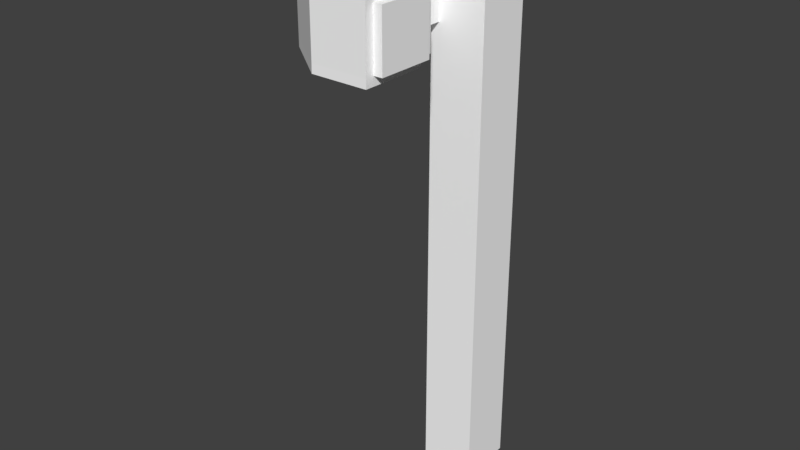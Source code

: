 # Source: ElevatorBuilding.blend  (saved by Blender 2.79.0; exported with 4.5.12 LTS)
import bpy
from mathutils import Matrix  # noqa: F401  (used for matrix-valued properties, if any)

bpy.ops.wm.read_factory_settings(use_empty=True)
scene = bpy.context.scene
scene.name = 'Scene'

# ---- collections
col_collection_1 = bpy.data.collections.new('Collection 1'); scene.collection.children.link(col_collection_1)

# ---- materials (node trees are filled in below, after node groups)
mat_default_prototype = bpy.data.materials.new('Default_Prototype')
mat_default_prototype.alpha_threshold = 0.0
mat_default_prototype.use_transparent_shadow = False
mat_default_prototype.diffuse_color = (1.0, 1.0, 1.0, 1.0)
mat_default_prototype.roughness = 0.5

# ---- material node trees

# ---- world
world_world = bpy.data.worlds.new('World'); scene.world = world_world
world_world.color = (0.05088, 0.05088, 0.05088)
world_world.use_sun_shadow = False
world_world.sun_shadow_jitter_overblur = 0.0
world_world.cycles.sampling_method = 'MANUAL'

# ---- meshes
me_pb_mergedobject_43092 = bpy.data.meshes.new('pb-MergedObject-43092')
me_pb_mergedobject_43092.from_pydata([(31.52, 39.93, -15.0), (11.14, 40.02, -14.82), (11.52, -164.0, -15.0), (31.52, -164.0, -15.0), (11.52, 39.93, -35.0), (11.52, -164.0, -35.0), (31.52, 39.93, -35.0), (31.52, -164.0, -35.0), (11.52, 23.04, 35.0), (-4.982, 23.04, 23.0), (-4.982, 3.042, 23.0), (11.52, 3.042, 35.0), (-8.482, 23.04, -35.0), (-8.482, 3.042, -35.0), (11.52, 23.04, -35.0), (11.52, 3.042, -35.0), (11.52, 23.04, -32.62), (-8.018, 3.042, 23.18), (-11.52, 3.042, -34.82), (31.52, 23.04, 35.0), (31.52, 3.042, 35.0), (31.52, 23.04, 15.0), (31.52, 3.042, 15.0), (13.88, -161.6, -17.36), (29.16, -161.6, -17.36), (29.16, 37.57, -32.64), (29.16, -161.6, -32.64), (13.88, 37.57, -17.36), (29.16, 37.57, -17.36), (13.88, 37.57, -32.64), (13.88, -161.6, -32.64), (29.16, 23.04, -32.64), (13.88, 23.04, -17.36), (29.16, 23.04, -17.36), (13.88, 23.04, -32.64), (31.52, 23.04, -35.0), (31.52, 23.04, -15.0), (11.52, 23.04, -17.4), (11.52, 23.04, -15.0), (11.52, 23.04, 15.0), (-8.018, 23.04, 23.18), (-8.018, 3.042, 23.18), (11.52, 26.08, 35.0), (31.52, 26.08, 35.0), (-4.982, 25.66, 23.0), (11.52, 23.04, 38.04), (11.52, 3.042, 38.11), (11.52, -1.907e-06, -35.0), (-8.482, 23.04, -38.04), (11.52, 23.04, -38.04), (34.56, 3.042, 35.0), (34.56, 3.042, 15.0), (-8.482, 25.66, -35.0), (34.56, 23.04, 35.0), (31.52, 23.04, 38.02), (11.52, 3.042, -38.04), (-8.482, 3.042, -38.04), (31.52, 26.08, 15.0), (11.52, 25.66, 15.0), (-8.018, -1.907e-06, 23.18), (31.52, 3.042, 38.11), (11.52, -1.907e-06, 15.0), (31.52, -1.907e-06, 15.0), (-11.52, 23.04, -34.82), (34.56, 23.04, 15.0), (-11.52, -1.907e-06, -34.82), (31.52, -1.907e-06, 35.0), (11.52, 0.0, 35.0), (11.52, 25.66, -35.0), (11.39, 26.08, -14.94), (-7.986, 3.042, -25.9), (-7.483, 3.042, -18.06), (-7.968, 12.55, -25.9), (-7.487, 12.55, -18.06), (-10.97, 3.042, -25.71), (-10.48, 3.042, -17.85), (-10.96, 12.55, -25.71), (-10.44, 12.55, -17.85), (-10.5, -2.861e-06, -17.95), (-10.97, -1.907e-06, -25.66), (14.57, 23.04, 15.0), (14.57, 3.042, 15.0), (14.57, 3.042, -15.0), (14.57, 23.04, -15.0), (14.66, -2.861e-06, 14.85), (31.52, 3.042, 10.67), (14.57, 3.042, 10.67), (31.52, 23.04, 10.67), (14.57, 23.04, 10.67), (11.52, 3.042, 14.99), (11.52, 3.042, -15.0), (11.52, 3.042, -17.4), (11.52, 3.042, -32.62), (13.88, 3.042, -17.36), (13.88, 3.042, -32.64), (31.52, 3.042, -15.0), (11.52, 3.815e-06, -15.0), (11.52, -161.6, -15.0), (11.52, -161.6, -35.0), (11.52, -161.6, -17.36), (11.52, -161.6, -32.64), (11.52, 0.0, -32.64), (11.52, 2.861e-06, -17.36), (13.88, -3.815e-06, -32.64), (13.88, 3.815e-06, -17.36), (13.88, -147.7, -32.64), (31.52, -161.6, -35.0), (29.16, -147.7, -32.64), (29.16, -161.6, -35.0), (13.88, -161.6, -35.0), (29.16, -3.815e-06, -32.64), (11.52, -147.7, -35.0), (31.52, -147.7, -35.0), (29.16, -147.7, -35.0), (13.88, -147.7, -35.0), (31.52, 1.007e-05, 38.18), (11.52, 1.198e-05, 38.18), (11.52, 23.04, 35.0), (11.52, 3.042, 35.0), (31.52, 23.04, 35.0), (31.52, 3.042, 35.0), (11.52, 26.08, 38.0), (31.52, 26.08, 38.0)], [(16, 37), (89, 15)], [(35, 36, 95, 3, 7, 106, 112), (6, 4, 1, 0), (3, 2, 5, 7), (8, 11, 10, 9), (12, 13, 15, 14), (57, 21, 39, 58), (33, 24, 23, 104, 93, 32), (31, 110, 107, 26, 24, 33), (25, 29, 27, 28), (24, 26, 30, 23), (25, 28, 33, 31), (29, 25, 31, 34), (27, 29, 34, 32), (28, 27, 32, 33), (6, 0, 36, 35), (4, 6, 35, 14, 68), (31, 33, 32, 34), (36, 33, 31, 35), (45, 40, 41, 46), (79, 74, 76, 63, 18, 65), (48, 49, 55, 56), (61, 67, 59), (54, 45, 46, 60), (64, 51, 50, 53), (66, 67, 61, 84, 62), (19, 53, 50, 20), (19, 43, 57, 21), (76, 77, 73, 72), (19, 8, 45, 54), (9, 10, 41, 40), (15, 13, 56, 55), (12, 13, 18, 63), (21, 19, 53, 64), (22, 21, 64, 51), (22, 62, 66, 20), (8, 45, 121, 42), (10, 11, 46, 41), (9, 12, 63, 40), (8, 42, 44, 9), (96, 61, 89, 90), (20, 60, 54, 19), (11, 8, 45, 46), (10, 17, 40, 9), (8, 9, 40, 45), (39, 58, 69, 38), (14, 15, 55, 49), (12, 14, 49, 48), (90, 10, 11), (11, 20, 60, 46), (41, 59, 116, 46), (22, 81, 84, 62), (12, 9, 44, 52), (13, 12, 48, 56), (81, 89, 61, 84), (59, 17, 40, 77, 75, 78), (74, 76, 72, 70), (77, 73, 71, 75), (10, 9, 73, 71), (13, 10, 71, 70), (40, 63, 76, 77), (78, 75, 74, 79), (9, 12, 72, 73), (12, 13, 70, 72), (88, 83, 82, 86), (39, 80, 83, 38), (22, 21, 87, 85), (80, 21, 87, 88), (22, 81, 86, 85), (71, 70, 74, 75), (82, 90, 89, 81, 86), (82, 90, 38, 83), (65, 18, 13, 15, 47), (22, 20, 11, 89, 81), (20, 50, 51, 22), (59, 67, 11, 10), (10, 41, 59), (93, 94, 92, 91), (91, 90, 38, 37), (32, 93, 91, 37), (92, 16, 14, 15), (16, 34, 94, 92), (3, 95, 90, 96, 97, 2), (83, 36, 95, 82), (104, 23, 99, 102), (12, 52, 68, 14), (4, 68, 69, 1), (1, 38, 36, 0), (96, 61, 59), (79, 96, 78), (59, 78, 96), (65, 47, 79), (79, 47, 101, 102, 96), (5, 2, 97, 99, 100, 98), (87, 85, 86, 88), (44, 58, 69, 68, 52), (96, 102, 99, 97), (98, 100, 101, 47, 111), (23, 30, 100, 99), (103, 104, 102, 101), (30, 100, 101, 103, 105), (10, 90, 13), (15, 13, 90), (9, 12, 14, 39), (106, 7, 5, 98, 109, 108), (30, 26, 108, 109), (103, 110, 107, 105), (26, 107, 113, 108), (30, 105, 114, 109), (106, 108, 113, 112), (109, 98, 111, 114), (14, 35, 112, 113, 114, 111, 47, 15), (107, 113, 114, 105), (23, 104, 103, 30), (102, 101, 100, 99), (42, 58, 44), (43, 57, 58, 42), (60, 46, 116, 115), (20, 66, 115, 60), (67, 11, 46, 116), (66, 67, 116, 115), (116, 67, 59), (11, 20, 120, 118), (119, 120, 118, 117), (19, 8, 117, 119), (8, 11, 118, 117), (20, 19, 119, 120), (45, 54, 122, 121), (42, 43, 119, 117), (42, 121, 122, 43), (43, 19, 54, 122)])
_k = set([(0, 1), (0, 6), (0, 36), (1, 4), (1, 69), (2, 3), (2, 5), (2, 97), (3, 7), (3, 95), (4, 6), (4, 68), (5, 7), (5, 98), (6, 35), (7, 106), (8, 9), (8, 11), (8, 19), (8, 42), (9, 10), (9, 12), (9, 39), (9, 40), (9, 44), (9, 73), (10, 11), (10, 13), (10, 17), (10, 41), (10, 59), (10, 71), (10, 90), (11, 20), (11, 67), (11, 89), (11, 90), (12, 13), (12, 14), (12, 48), (12, 52), (12, 63), (12, 72), (13, 15), (13, 18), (13, 56), (13, 70), (13, 90), (14, 15), (14, 16), (14, 35), (14, 39), (14, 49), (14, 68), (15, 47), (15, 55), (15, 89), (15, 90), (15, 92), (16, 34), (16, 37), (16, 92), (17, 40), (17, 59), (18, 63), (18, 65), (19, 20), (19, 21), (19, 43), (19, 53), (20, 22), (20, 50), (20, 66), (21, 22), (21, 57), (21, 64), (21, 80), (21, 87), (22, 51), (22, 62), (22, 81), (22, 85), (23, 24), (23, 30), (23, 99), (23, 104), (24, 26), (24, 33), (25, 28), (25, 29), (25, 31), (26, 30), (26, 107), (26, 108), (27, 28), (27, 29), (27, 32), (28, 33), (29, 34), (30, 100), (30, 105), (30, 109), (31, 33), (31, 34), (31, 35), (31, 110), (32, 33), (32, 34), (32, 37), (32, 93), (33, 36), (34, 94), (35, 36), (35, 112), (36, 38), (36, 83), (36, 95), (37, 38), (37, 91), (38, 39), (38, 69), (38, 83), (38, 90), (39, 58), (39, 80), (40, 41), (40, 45), (40, 63), (40, 77), (41, 46), (42, 43), (43, 57), (44, 52), (44, 58), (45, 46), (45, 54), (45, 121), (46, 60), (46, 116), (47, 65), (47, 79), (47, 101), (47, 111), (48, 49), (48, 56), (49, 55), (50, 51), (50, 53), (51, 64), (52, 68), (53, 64), (54, 60), (54, 122), (55, 56), (58, 69), (59, 61), (59, 67), (59, 78), (59, 96), (60, 115), (61, 67), (61, 84), (61, 89), (61, 96), (62, 66), (62, 84), (63, 76), (65, 79), (66, 67), (68, 69), (70, 71), (70, 72), (70, 74), (71, 73), (71, 75), (72, 73), (72, 76), (73, 77), (74, 75), (74, 76), (74, 79), (75, 77), (75, 78), (76, 77), (78, 79), (78, 96), (79, 96), (80, 83), (80, 88), (81, 84), (81, 86), (81, 89), (82, 83), (82, 86), (82, 90), (82, 95), (83, 88), (85, 86), (85, 87), (86, 88), (87, 88), (89, 90), (90, 91), (90, 95), (90, 96), (91, 92), (91, 93), (92, 94), (93, 94), (93, 104), (96, 97), (96, 102), (97, 99), (98, 100), (98, 109), (98, 111), (99, 100), (99, 102), (100, 101), (101, 102), (101, 103), (102, 104), (103, 104), (103, 105), (103, 110), (105, 107), (105, 114), (106, 108), (106, 112), (107, 110), (107, 113), (108, 109), (108, 113), (109, 114), (111, 114), (112, 113), (113, 114), (115, 116), (117, 118), (117, 119), (118, 120), (119, 120), (121, 122)])
me_pb_mergedobject_43092.attributes.new('sharp_edge', 'BOOLEAN', 'EDGE').data.foreach_set('value', [ (min(e.vertices), max(e.vertices)) in _k for e in me_pb_mergedobject_43092.edges])
_uv = me_pb_mergedobject_43092.uv_layers.new(name='UVMap')
_uv.uv.foreach_set('vector', [20.0, -24.0, -9.537e-07, -24.0, -1.431e-06, -76.0, -1.907e-06, -128.0, 20.0, -128.0, 20.0, -76.0, 20.0, -50.0, 0.0, -20.0, 20.0, -20.0, 20.0, 0.0, 0.0, 0.0, 0.0, 1.907e-06, -20.0, 1.907e-06, -20.0, -20.0, 0.0, -20.0, -1.037, 20.0, -1.037, 0.0, -20.33, 0.0, -20.33, 20.0, 20.0, 20.0, 20.0, 0.0, 0.0, 0.0, 0.0, 20.0, 0.0, -20.0, 0.0, -20.0, 0.0, -19.0, 0.0, -19.0, 0.0, -24.0, 0.0, -128.0, -20.0, -128.0, -20.0, -102.0, -20.0, -76.0, -20.0, -24.0, 20.0, -24.0, 20.0, -50.0, 20.0, -76.0, 20.0, -128.0, -1.907e-06, -128.0, -9.537e-07, -24.0, 0.0, -20.0, 20.0, -20.0, 20.0, 0.0, 0.0, 0.0, 0.0, 1.907e-06, 0.0, -20.0, -20.0, -20.0, -20.0, 1.907e-06, 20.0, 80.0, 0.0, 80.0, -9.537e-07, -24.0, 20.0, -24.0, 20.0, 80.0, 0.0, 80.0, 0.0, -24.0, 20.0, -24.0, 0.0, 80.0, -20.0, 80.0, -20.0, -24.0, 9.537e-07, -24.0, 0.0, 80.0, -20.0, 80.0, -20.0, -24.0, 0.0, -24.0, 20.0, 80.0, 0.0, 80.0, -9.537e-07, -24.0, 20.0, -24.0, 20.0, 80.0, 0.0, 80.0, 0.0, -24.0, 20.0, -24.0, 20.0, 28.0, 0.0, 0.0, 0.0, 0.0, 0.0, 0.0, 0.0, 0.0, 0.0, 0.0, 0.0, 0.0, 0.0, 0.0, 0.0, 0.0, -1.037, 20.0, -20.33, 20.0, -20.33, 0.0, -1.037, 0.0, -19.12, -55.5, -71.08, 0.0, -71.08, 20.0, -71.08, 20.0, 0.0, 0.0, -20.0, -70.0, 20.0, 20.0, 0.0, 20.0, 0.0, 0.0, 20.0, 0.0, 0.0, 0.0, 0.0, 0.0, 0.0, 0.0, 0.0, 20.0, -20.0, 20.0, -20.0, 0.0, 0.0, 0.0, 20.0, 20.0, 20.0, 0.0, 0.0, 0.0, 0.0, 20.0, 0.0, 0.0, -20.0, 0.0, -20.0, -20.0, -10.0, -20.0, 0.0, -20.0, 0.0, 20.0, 0.0, 20.0, 0.0, 0.0, 0.0, 0.0, 0.0, 0.0, 0.0, 0.0, 0.0, -20.0, 0.0, -20.0, -71.08, 20.0, -12.97, 20.0, -12.97, 20.0, -71.08, 20.0, 0.0, 20.0, -20.0, 20.0, -20.0, 20.0, 0.0, 20.0, -20.33, 20.0, -20.33, 0.0, -20.33, 0.0, -20.33, 20.0, 0.0, 0.0, 20.0, 0.0, 20.0, 0.0, 0.0, 0.0, -71.08, 20.0, -71.08, 0.0, -71.08, 0.0, -71.08, 20.0, 20.0, 20.0, 0.0, 20.0, 0.0, 20.0, 20.0, 20.0, 20.0, 0.0, 20.0, 20.0, 20.0, 20.0, 20.0, 0.0, 0.0, -20.0, 0.0, -20.0, 0.0, 0.0, 0.0, 0.0, 0.0, 0.0, 0.0, 0.0, 0.0, 0.0, 0.0, 0.0, -20.33, 0.0, -1.037, 0.0, -1.037, 0.0, -20.33, 0.0, -12.97, 20.0, -71.08, 20.0, -71.08, 20.0, -12.97, 20.0, 0.0, 0.0, 0.0, 0.0, 0.0, 0.0, 0.0, 0.0, 0.0, 0.0, 0.0, 0.0, 0.0, 0.0, 0.0, 0.0, 0.0, 0.0, 0.0, 0.0, 0.0, 20.0, 0.0, 20.0, -1.037, 0.0, -1.037, 20.0, -1.037, 20.0, -1.037, 0.0, -12.97, 0.0, -12.97, 0.0, -12.97, 20.0, -12.97, 20.0, -1.037, 20.0, -20.33, 20.0, -20.33, 20.0, -1.037, 20.0, 0.0, -19.0, 0.0, -19.0, 0.0, -36.0, 0.0, -36.0, 0.0, 20.0, 0.0, 0.0, 0.0, 0.0, 0.0, 20.0, 20.0, 20.0, 0.0, 20.0, 0.0, 20.0, 20.0, 20.0, 0.0, 0.0, -20.33, 0.0, -1.037, 0.0, -20.0, 0.0, 0.0, 0.0, 0.0, 0.0, -20.0, 0.0, 0.0, 0.0, 0.0, 0.0, 0.0, 0.0, 0.0, 0.0, 0.0, -20.0, 0.0, 0.0, -10.0, -20.0, 0.0, -20.0, 20.0, -70.0, 16.5, -12.0, 16.5, -12.0, 20.0, -70.0, 20.0, 0.0, 20.0, 20.0, 20.0, 20.0, 20.0, 0.0, 0.0, 0.0, 0.0, 0.0, 0.0, 0.0, 0.0, 0.0, -16.5, -12.0, -12.97, 0.0, -12.97, 20.0, -12.97, 20.0, -12.97, 0.0, -18.25, -41.0, -71.08, 0.0, -71.08, 20.0, -71.08, 20.0, -71.08, 0.0, -12.97, 20.0, -12.97, 20.0, -12.97, 0.0, -12.97, 0.0, -12.97, 0.0, -12.97, 20.0, -12.97, 20.0, -12.97, 0.0, -71.08, 0.0, -12.97, 0.0, -12.97, 0.0, -71.08, 0.0, -12.97, 20.0, -71.08, 20.0, -71.08, 20.0, -12.97, 20.0, -18.25, -41.0, 0.0, 0.0, -71.08, 0.0, -19.12, -55.5, -12.97, 20.0, -71.08, 20.0, -71.08, 20.0, -12.97, 20.0, -71.08, 20.0, -71.08, 0.0, -71.08, 0.0, -71.08, 20.0, 0.0, 0.0, 0.0, 0.0, 0.0, 0.0, 0.0, 0.0, 0.0, 0.0, 0.0, 0.0, 0.0, 0.0, 0.0, 0.0, 20.0, 0.0, 20.0, 20.0, 20.0, 20.0, 20.0, 0.0, 0.0, 0.0, 0.0, -20.0, 0.0, -20.0, 0.0, 0.0, 0.0, -20.0, 0.0, 0.0, 0.0, 0.0, 0.0, -20.0, 0.0, 0.0, 0.0, 0.0, 0.0, 0.0, 0.0, 0.0, 0.0, 0.0, 0.0, 0.0, 0.0, 0.0, 0.0, 0.0, 0.0, 0.0, 0.0, 0.0, 0.0, 0.0, 0.0, 0.0, 0.0, 0.0, -20.0, -70.0, -71.08, 0.0, 0.0, 0.0, 0.0, 0.0, 0.0, -70.0, 0.0, -20.0, 0.0, 0.0, 0.0, 0.0, 0.0, 0.0, 0.0, 0.0, 0.0, 0.0, 0.0, 0.0, 0.0, 0.0, 0.0, 0.0, 0.0, 0.0, 0.0, 0.0, 0.0, 0.0, 0.0, 0.0, -20.33, 0.0, -20.33, 0.0, 0.0, 0.0, 0.0, 0.0, 0.0, 0.0, 0.0, 0.0, 0.0, 0.0, 0.0, 0.0, 0.0, 0.0, 0.0, 0.0, 0.0, 0.0, -20.0, -24.0, -20.0, -76.0, 0.0, 0.0, 0.0, 0.0, 0.0, 0.0, 0.0, 0.0, 0.0, 0.0, 0.0, 0.0, 0.0, 0.0, 20.0, -24.0, 0.0, 0.0, 0.0, 0.0, -1.907e-06, -128.0, -1.431e-06, -76.0, 0.0, 0.0, -10.0, 9.537e-07, -15.0, 1.431e-06, -20.0, 1.907e-06, 0.0, 0.0, 0.0, 0.0, 0.0, 0.0, 0.0, 0.0, 0.0, 0.0, -20.0, 1.907e-06, -7.5, 7.153e-07, 0.0, -17.5, 0.0, 0.0, 0.0, 0.0, 0.0, 0.0, 0.0, 0.0, 20.0, 80.0, 20.0, 28.0, 0.0, 0.0, 20.0, 0.0, 20.0, 0.0, 0.0, 0.0, -9.537e-07, -24.0, 0.0, 80.0, 0.0, 0.0, 0.0, 0.0, 0.0, 0.0, -19.12, -55.5, 0.0, 0.0, -18.25, -41.0, 0.0, 0.0, -18.25, -41.0, 0.0, 0.0, -20.0, -70.0, 0.0, -70.0, -19.12, -55.5, -19.12, -55.5, 0.0, -70.0, 0.0, -35.0, 0.0, -17.5, 0.0, 0.0, 0.0, 0.0, -20.0, 1.907e-06, -15.0, 1.431e-06, -7.5, 7.153e-07, -3.75, 3.576e-07, 0.0, 0.0, 0.0, 0.0, 0.0, 0.0, 0.0, 0.0, 0.0, 0.0, 16.5, -12.0, 0.0, 0.0, 0.0, -36.0, 20.0, 28.0, 0.0, 0.0, 0.0, 0.0, 0.0, -17.5, -7.5, 7.153e-07, -15.0, 1.431e-06, 0.0, 0.0, -3.75, 3.576e-07, 0.0, -35.0, 0.0, -70.0, 0.0, -35.0, -20.0, 1.907e-06, -20.0, -20.0, -3.75, 3.576e-07, -7.5, 7.153e-07, 0.0, 0.0, 0.0, 0.0, 0.0, -17.5, 0.0, -35.0, -20.0, -20.0, -3.75, 3.576e-07, 0.0, -35.0, 0.0, 0.0, -10.0, -10.0, -20.33, 0.0, 0.0, 0.0, -71.08, 0.0, 0.0, 0.0, 20.0, 0.0, 0.0, 0.0, 0.0, 0.0, 0.0, 0.0, 0.0, 0.0, 0.0, 0.0, 20.0, -76.0, 0.0, -20.0, 0.0, 0.0, 0.0, 0.0, 5.0, -19.0, 10.0, -38.0, -20.0, -20.0, 0.0, -20.0, 10.0, -38.0, 5.0, -19.0, 0.0, 0.0, 0.0, 0.0, 0.0, 0.0, 0.0, 0.0, 0.0, -20.0, 20.0, -76.0, 0.0, 0.0, 10.0, -38.0, -20.0, -20.0, -10.0, -10.0, 0.0, 0.0, 5.0, -19.0, 20.0, -76.0, 10.0, -38.0, 0.0, 0.0, 20.0, -50.0, 5.0, -19.0, 0.0, 0.0, 0.0, -35.0, 0.0, 0.0, 0.0, 0.0, 0.0, 0.0, 0.0, 0.0, 0.0, 0.0, 0.0, 0.0, 0.0, 0.0, 0.0, 0.0, 0.0, 0.0, 20.0, -76.0, 0.0, 0.0, 0.0, 0.0, -10.0, -10.0, 0.0, 0.0, 0.0, 0.0, 0.0, 0.0, 0.0, 0.0, 0.0, 0.0, 0.0, 0.0, 0.0, 0.0, 0.0, 0.0, 0.0, 0.0, 0.0, 0.0, 0.0, 0.0, 0.0, 0.0, 0.0, -20.0, 0.0, -19.0, 0.0, 0.0, 0.0, 0.0, -20.0, 0.0, -20.0, 0.0, 0.0, 0.0, 0.0, 0.0, 0.0, 0.0, 0.0, 0.0, 0.0, 0.0, 0.0, 0.0, 0.0, 0.0, 0.0, 0.0, 0.0, 0.0, 0.0, 0.0, -20.0, 0.0, -20.0, 0.0, 0.0, 0.0, 0.0, 0.0, 0.0, 0.0, 0.0, 0.0, 0.0, 0.0, 0.0, 0.0, 0.0, 0.0, 0.0, 0.0, 0.0, 0.0, 0.0, 0.0, 0.0, 0.0, 0.0, 0.0, 0.0, 0.0, 20.0, 0.0, 20.0, 0.0, 0.0, 0.0, -1.037, 20.0, -1.037, 0.0, -1.037, 0.0, -1.037, 20.0, 0.0, 0.0, 0.0, 20.0, 0.0, 20.0, 0.0, 0.0, 20.0, 0.0, 0.0, 0.0, 0.0, 0.0, 20.0, 0.0, 0.0, 0.0, 0.0, 0.0, 0.0, 0.0, 0.0, 0.0, 0.0, 0.0, 0.0, 0.0, 0.0, 0.0, 0.0, 0.0, 0.0, 0.0, 0.0, 0.0, 0.0, 0.0, 0.0, 0.0])
me_pb_mergedobject_43092.materials.append(mat_default_prototype)
me_pb_mergedobject_43092.use_remesh_preserve_volume = False
me_pb_mergedobject_43092.use_remesh_preserve_attributes = False
me_pb_mergedobject_43092.use_mirror_vertex_groups = False
me_pb_mergedobject_43092.update()
me_pb_mergedobject_43092.normals_split_custom_set([tuple(v) for v in zip(*[iter([1.0, 1.681e-08, 0.0, 1.0, 1.681e-08, 0.0, 1.0, 1.681e-08, 0.0, 1.0, 1.681e-08, 0.0, 1.0, 1.681e-08, 0.0, 1.0, 1.681e-08, 0.0, 1.0, 1.681e-08, 0.0, 0.002313, 1.0, -0.002313, 0.002313, 1.0, -0.002313, 0.002313, 1.0, -0.002313, 0.002313, 1.0, -0.002313, 0.0, -1.0, -6.104e-07, 0.0, -1.0, -6.104e-07, 0.0, -1.0, -6.104e-07, 0.0, -1.0, -6.104e-07, 0.5882, 5.422e-07, -0.8087, 0.5882, 5.422e-07, -0.8087, 0.5882, 5.422e-07, -0.8087, 0.5882, 5.422e-07, -0.8087, 1.526e-07, 0.0, 1.0, 1.526e-07, 0.0, 1.0, 1.526e-07, 0.0, 1.0, 1.526e-07, 0.0, 1.0, -4.719e-07, 0.0, -1.0, -4.719e-07, 0.0, -1.0, -4.719e-07, 0.0, -1.0, -4.719e-07, 0.0, -1.0, 3.46e-07, -7.231e-08, -1.0, 3.46e-07, -7.231e-08, -1.0, 3.46e-07, -7.231e-08, -1.0, 3.46e-07, -7.231e-08, -1.0, 3.46e-07, -7.231e-08, -1.0, 3.46e-07, -7.231e-08, -1.0, -1.0, -2.617e-09, 0.0, -1.0, -2.617e-09, 0.0, -1.0, -2.617e-09, 0.0, -1.0, -2.617e-09, 0.0, -1.0, -2.617e-09, 0.0, -1.0, -2.617e-09, 0.0, 0.0, 1.0, 0.0, 0.0, 1.0, 0.0, 0.0, 1.0, 0.0, 0.0, 1.0, 0.0, 0.0, 1.0, 0.0, 0.0, 1.0, 0.0, 0.0, 1.0, 0.0, 0.0, 1.0, 0.0, 1.0, 0.0, 0.0, 1.0, 0.0, 0.0, 1.0, 0.0, 0.0, 1.0, 0.0, 0.0, 0.0, 7.877e-07, -1.0, 0.0, 7.877e-07, -1.0, 0.0, 7.877e-07, -1.0, 0.0, 7.877e-07, -1.0, -1.0, 0.0, 0.0, -1.0, 0.0, 0.0, -1.0, 0.0, 0.0, -1.0, 0.0, 0.0, 0.0, -9.189e-07, 1.0, 0.0, -9.189e-07, 1.0, 0.0, -9.189e-07, 1.0, 0.0, -9.189e-07, 1.0, 1.0, 0.0, 0.0, 1.0, 0.0, 0.0, 1.0, 0.0, 0.0, 1.0, 0.0, 0.0, -6.551e-07, 3.389e-07, -1.0, -6.551e-07, 3.389e-07, -1.0, -6.551e-07, 3.389e-07, -1.0, -6.551e-07, 3.389e-07, -1.0, -6.551e-07, 3.389e-07, -1.0, 0.0, -1.0, 0.0, 0.0, -1.0, 0.0, 0.0, -1.0, 0.0, 0.0, -1.0, 0.0, -1.618e-06, -1.0, 0.0, -1.618e-06, -1.0, 0.0, -1.618e-06, -1.0, 0.0, -1.618e-06, -1.0, 0.0, -0.6063, 0.001404, 0.7953, -0.6063, 0.001404, 0.7953, -0.6063, 0.001404, 0.7953, -0.6063, 0.001404, 0.7953, -0.9981, 0.0002283, 0.06087, -0.9981, 0.0002283, 0.06087, -0.9981, 0.0002283, 0.06087, -0.9981, 0.0002283, 0.06087, -0.9981, 0.0002283, 0.06087, -0.9981, 0.0002283, 0.06087, -1.526e-07, 0.0, -1.0, -1.526e-07, 0.0, -1.0, -1.526e-07, 0.0, -1.0, -1.526e-07, 0.0, -1.0, 3.995e-08, -1.0, 9.537e-08, 3.995e-08, -1.0, 9.537e-08, 3.995e-08, -1.0, 9.537e-08, 0.0004971, 0.004028, 1.0, 0.0004971, 0.004028, 1.0, 0.0004971, 0.004028, 1.0, 0.0004971, 0.004028, 1.0, -1.0, 0.0, 0.0, -1.0, 0.0, 0.0, -1.0, 0.0, 0.0, -1.0, 0.0, 0.0, -4.75e-08, -1.0, 7.125e-08, -4.75e-08, -1.0, 7.125e-08, -4.75e-08, -1.0, 7.125e-08, -4.75e-08, -1.0, 7.125e-08, -4.75e-08, -1.0, 7.125e-08, -2.006e-06, 9.537e-08, -1.0, -2.006e-06, 9.537e-08, -1.0, -2.006e-06, 9.537e-08, -1.0, -2.006e-06, 9.537e-08, -1.0, -1.0, 0.0, 0.0, -1.0, 0.0, 0.0, -1.0, 0.0, 0.0, -1.0, 0.0, 0.0, 3.3e-08, 1.0, 3.665e-07, 3.3e-08, 1.0, 3.665e-07, 3.3e-08, 1.0, 3.665e-07, 3.3e-08, 1.0, 3.665e-07, -4.784e-08, 1.0, -1.007e-06, -4.784e-08, 1.0, -1.007e-06, -4.784e-08, 1.0, -1.007e-06, -4.784e-08, 1.0, -1.007e-06, -0.06024, 0.0, -0.9982, -0.06024, 0.0, -0.9982, -0.06024, 0.0, -0.9982, -0.06024, 0.0, -0.9982, 0.0, -1.0, -6.27e-08, 0.0, -1.0, -6.27e-08, 0.0, -1.0, -6.27e-08, 0.0, -1.0, -6.27e-08, -0.06023, 0.0, -0.9982, -0.06023, 0.0, -0.9982, -0.06023, 0.0, -0.9982, -0.06023, 0.0, -0.9982, 0.0, 1.0, 0.0, 0.0, 1.0, 0.0, 0.0, 1.0, 0.0, 0.0, 1.0, 0.0, 0.0, 0.0, -1.0, 0.0, 0.0, -1.0, 0.0, 0.0, -1.0, 0.0, 0.0, -1.0, -1.0, 0.0, 0.0, -1.0, 0.0, 0.0, -1.0, 0.0, 0.0, -1.0, 0.0, 0.0, -1.0, 0.0, 6.311e-07, -1.0, 0.0, 6.311e-07, -1.0, 0.0, 6.311e-07, -1.0, 0.0, 6.311e-07, -6.665e-07, -1.0, 1.141e-06, -6.665e-07, -1.0, 1.141e-06, -6.665e-07, -1.0, 1.141e-06, -6.665e-07, -1.0, 1.141e-06, 0.0, 1.0, 0.0, 0.0, 1.0, 0.0, 0.0, 1.0, 0.0, 0.0, 1.0, 0.0, -0.5882, 5.947e-07, 0.8087, -0.5882, 5.947e-07, 0.8087, -0.5882, 5.947e-07, 0.8087, -0.5882, 5.947e-07, 0.8087, -1.0, 3.344e-07, 0.0, -1.0, 3.344e-07, 0.0, -1.0, 3.344e-07, 0.0, -1.0, 3.344e-07, 0.0, -1.0, 1.244e-07, 3.109e-07, -1.0, 1.244e-07, 3.109e-07, -1.0, 1.244e-07, 3.109e-07, -1.0, 1.244e-07, 3.109e-07, 1.0, -2.809e-08, -1.55e-07, 1.0, -2.809e-08, -1.55e-07, 1.0, -2.809e-08, -1.55e-07, 1.0, -2.809e-08, -1.55e-07, -0.06024, 0.0, -0.9982, -0.06024, 0.0, -0.9982, -0.06024, 0.0, -0.9982, -0.06024, 0.0, -0.9982, 0.0, 1.0, 0.0, 0.0, 1.0, 0.0, 0.0, 1.0, 0.0, 0.0, 1.0, 0.0, -0.9997, -0.02236, 0.00195, -0.9997, -0.02236, 0.00195, -0.9997, -0.02236, 0.00195, -0.9997, -0.02236, 0.00195, 1.0, 0.0, -3.135e-07, 1.0, 0.0, -3.135e-07, 1.0, 0.0, -3.135e-07, 1.0, 0.0, -3.135e-07, 0.0, 1.0, 5.016e-07, 0.0, 1.0, 5.016e-07, 0.0, 1.0, 5.016e-07, 0.0, 1.0, 5.016e-07, 0.0, 1.0, 0.0, 0.0, 1.0, 0.0, 0.0, 1.0, 0.0, 0.0, -1.0, 1.961e-06, 0.0, -1.0, 1.961e-06, 0.0, -1.0, 1.961e-06, 0.0, -1.0, 1.961e-06, -0.6081, 0.009219, 0.7938, -0.6081, 0.009219, 0.7938, -0.6081, 0.009219, 0.7938, -0.6081, 0.009219, 0.7938, -0.004554, -0.02537, 0.9997, -0.004554, -0.02537, 0.9997, -0.004554, -0.02537, 0.9997, -0.004554, -0.02537, 0.9997, -0.9982, 0.0, 0.06023, -0.9982, 0.0, 0.06023, -0.9982, 0.0, 0.06023, -0.9982, 0.0, 0.06023, -1.0, 0.0, 0.0, -1.0, 0.0, 0.0, -1.0, 0.0, 0.0, -1.0, 0.0, 0.0, 0.02333, -0.02342, 0.9995, 0.02333, -0.02342, 0.9995, 0.02333, -0.02342, 0.9995, 0.02333, -0.02342, 0.9995, -0.9982, 0.001571, 0.05938, -0.9982, 0.001571, 0.05938, -0.9982, 0.001571, 0.05938, -0.9982, 0.001571, 0.05938, -0.9982, 0.001571, 0.05938, -0.9982, 0.001571, 0.05938, -0.06273, 7.551e-05, -0.998, -0.06273, 7.551e-05, -0.998, -0.06273, 7.551e-05, -0.998, -0.06273, 7.551e-05, -0.998, -0.07291, 0.0001581, -0.9973, -0.07291, 0.0001581, -0.9973, -0.07291, 0.0001581, -0.9973, -0.07291, 0.0001581, -0.9973, -0.9981, -0.0001328, 0.06086, -0.9981, -0.0001328, 0.06086, -0.9981, -0.0001328, 0.06086, -0.9981, -0.0001328, 0.06086, 9.1e-05, -1.0, -5.932e-06, 9.1e-05, -1.0, -5.932e-06, 9.1e-05, -1.0, -5.932e-06, 9.1e-05, -1.0, -5.932e-06, -0.9981, -0.004153, 0.06096, -0.9981, -0.004153, 0.06096, -0.9981, -0.004153, 0.06096, -0.9981, -0.004153, 0.06096, -0.9982, 0.002353, 0.0607, -0.9982, 0.002353, 0.0607, -0.9982, 0.002353, 0.0607, -0.9982, 0.002353, 0.0607, -0.9982, 0.002791, 0.06036, -0.9982, 0.002791, 0.06036, -0.9982, 0.002791, 0.06036, -0.9982, 0.002791, 0.06036, -0.9984, 0.0006194, 0.0557, -0.9984, 0.0006194, 0.0557, -0.9984, 0.0006194, 0.0557, -0.9984, 0.0006194, 0.0557, -1.0, 5.943e-08, -1.114e-07, -1.0, 5.943e-08, -1.114e-07, -1.0, 5.943e-08, -1.114e-07, -1.0, 5.943e-08, -1.114e-07, 3.971e-14, 1.0, -1.665e-07, 3.971e-14, 1.0, -1.665e-07, 3.971e-14, 1.0, -1.665e-07, 3.971e-14, 1.0, -1.665e-07, -1.0, 0.0, 8.819e-07, -1.0, 0.0, 8.819e-07, -1.0, 0.0, 8.819e-07, -1.0, 0.0, 8.819e-07, 0.0, 1.0, -4.163e-07, 0.0, 1.0, -4.163e-07, 0.0, 1.0, -4.163e-07, 0.0, 1.0, -4.163e-07, 0.0, -1.0, 0.0, 0.0, -1.0, 0.0, 0.0, -1.0, 0.0, 0.0, -1.0, 0.0, 3.281e-08, 1.0, 4.453e-07, 3.281e-08, 1.0, 4.453e-07, 3.281e-08, 1.0, 4.453e-07, 3.281e-08, 1.0, 4.453e-07, 2.673e-07, 1.0, -2.992e-08, 2.673e-07, 1.0, -2.992e-08, 2.673e-07, 1.0, -2.992e-08, 2.673e-07, 1.0, -2.992e-08, 2.673e-07, 1.0, -2.992e-08, 0.0006081, 9.274e-05, -1.0, 0.0006081, 9.274e-05, -1.0, 0.0006081, 9.274e-05, -1.0, 0.0006081, 9.274e-05, -1.0, -0.007951, -0.02614, -0.9996, -0.007951, -0.02614, -0.9996, -0.007951, -0.02614, -0.9996, -0.007951, -0.02614, -0.9996, -0.007951, -0.02614, -0.9996, 0.0, -1.0, -4.768e-09, 0.0, -1.0, -4.768e-09, 0.0, -1.0, -4.768e-09, 0.0, -1.0, -4.768e-09, 0.0, -1.0, -4.768e-09, 0.0, 1.0, 0.0, 0.0, 1.0, 0.0, 0.0, 1.0, 0.0, 0.0, 1.0, 0.0, -0.5281, 0.2876, 0.799, -0.5281, 0.2876, 0.799, -0.5281, 0.2876, 0.799, -0.5281, 0.2876, 0.799, 0.06023, 0.0, 0.9982, 0.06023, 0.0, 0.9982, 0.06023, 0.0, 0.9982, -2.036e-07, 1.0, 2.255e-07, -2.036e-07, 1.0, 2.255e-07, -2.036e-07, 1.0, 2.255e-07, -2.036e-07, 1.0, 2.255e-07, -1.0, 0.0, 0.0, -1.0, 0.0, 0.0, -1.0, 0.0, 0.0, -1.0, 0.0, 0.0, 0.01954, -1.056e-09, -0.9998, 0.01954, -1.056e-09, -0.9998, 0.01954, -1.056e-09, -0.9998, 0.01954, -1.056e-09, -0.9998, -1.0, 0.0, 0.0, -1.0, 0.0, 0.0, -1.0, 0.0, 0.0, -1.0, 0.0, 0.0, -0.007794, 3.161e-10, -1.0, -0.007794, 3.161e-10, -1.0, -0.007794, 3.161e-10, -1.0, -0.007794, 3.161e-10, -1.0, -7.013e-05, 1.121e-05, 1.0, -7.013e-05, 1.121e-05, 1.0, -7.013e-05, 1.121e-05, 1.0, -7.013e-05, 1.121e-05, 1.0, -7.013e-05, 1.121e-05, 1.0, -7.013e-05, 1.121e-05, 1.0, -1.745e-07, 1.192e-07, -1.0, -1.745e-07, 1.192e-07, -1.0, -1.745e-07, 1.192e-07, -1.0, -1.745e-07, 1.192e-07, -1.0, 1.282e-06, -1.534e-07, -1.0, 1.282e-06, -1.534e-07, -1.0, 1.282e-06, -1.534e-07, -1.0, 1.282e-06, -1.534e-07, -1.0, -2.915e-07, 0.0, -1.0, -2.915e-07, 0.0, -1.0, -2.915e-07, 0.0, -1.0, -2.915e-07, 0.0, -1.0, -0.9999, -0.008911, -0.01245, -0.9999, -0.008911, -0.01245, -0.9999, -0.008911, -0.01245, -0.9999, -0.008911, -0.01245, 0.004375, -0.005182, 1.0, 0.004375, -0.005182, 1.0, 0.004375, -0.005182, 1.0, 0.004375, -0.005182, 1.0, -7.989e-08, -1.0, -1.907e-07, -7.989e-08, -1.0, -1.907e-07, -7.989e-08, -1.0, -1.907e-07, 3.224e-07, -1.0, -1.431e-07, 3.224e-07, -1.0, -1.431e-07, 3.224e-07, -1.0, -1.431e-07, 3.025e-07, -1.0, 4.927e-09, 3.025e-07, -1.0, 4.927e-09, 3.025e-07, -1.0, 4.927e-09, 0.0, -1.0, 0.0, 0.0, -1.0, 0.0, 0.0, -1.0, 0.0, 1.562e-07, -1.0, 2.861e-07, 1.562e-07, -1.0, 2.861e-07, 1.562e-07, -1.0, 2.861e-07, 1.562e-07, -1.0, 2.861e-07, 1.562e-07, -1.0, 2.861e-07, -1.0, -1.902e-06, -8.583e-07, -1.0, -1.902e-06, -8.583e-07, -1.0, -1.902e-06, -8.583e-07, -1.0, -1.902e-06, -8.583e-07, -1.0, -1.902e-06, -8.583e-07, -1.0, -1.902e-06, -8.583e-07, -6.753e-07, 0.0, -1.0, -6.753e-07, 0.0, -1.0, -6.753e-07, 0.0, -1.0, -6.753e-07, 0.0, -1.0, -0.01074, 0.9999, 0.0, -0.01074, 0.9999, 0.0, -0.01074, 0.9999, 0.0, -0.01074, 0.9999, 0.0, -0.01074, 0.9999, 0.0, -1.0, -1.503e-08, -1.214e-06, -1.0, -1.503e-08, -1.214e-06, -1.0, -1.503e-08, -1.214e-06, -1.0, -1.503e-08, -1.214e-06, -1.0, -6.582e-08, 3.988e-07, -1.0, -6.582e-08, 3.988e-07, -1.0, -6.582e-08, 3.988e-07, -1.0, -6.582e-08, 3.988e-07, -1.0, -6.582e-08, 3.988e-07, -6.473e-06, 1.0, -1.271e-07, -6.473e-06, 1.0, -1.271e-07, -6.473e-06, 1.0, -1.271e-07, -6.473e-06, 1.0, -1.271e-07, -6.069e-07, -1.0, 3.431e-07, -6.069e-07, -1.0, 3.431e-07, -6.069e-07, -1.0, 3.431e-07, -6.069e-07, -1.0, 3.431e-07, 2.564e-06, -1.534e-07, -1.0, 2.564e-06, -1.534e-07, -1.0, 2.564e-06, -1.534e-07, -1.0, 2.564e-06, -1.534e-07, -1.0, 2.564e-06, -1.534e-07, -1.0, 0.0, 1.0, 0.0, 0.0, 1.0, 0.0, 0.0, 1.0, 0.0, 0.0, 1.0, 0.0, 0.0, 1.0, 0.0, 0.0, 1.0, 0.0, 0.0, -1.0, 0.0, 0.0, -1.0, 0.0, 0.0, -1.0, 0.0, 0.0, -1.0, 0.0, 1.618e-07, 4.046e-06, -1.0, 1.618e-07, 4.046e-06, -1.0, 1.618e-07, 4.046e-06, -1.0, 1.618e-07, 4.046e-06, -1.0, 1.618e-07, 4.046e-06, -1.0, 1.618e-07, 4.046e-06, -1.0, 0.0, 1.0, -6.776e-06, 0.0, 1.0, -6.776e-06, 0.0, 1.0, -6.776e-06, 0.0, 1.0, -6.776e-06, 2.162e-07, -1.549e-07, -1.0, 2.162e-07, -1.549e-07, -1.0, 2.162e-07, -1.549e-07, -1.0, 2.162e-07, -1.549e-07, -1.0, -1.0, -2.337e-07, 0.0, -1.0, -2.337e-07, 0.0, -1.0, -2.337e-07, 0.0, -1.0, -2.337e-07, 0.0, -1.0, -1.455e-08, 0.0, -1.0, -1.455e-08, 0.0, -1.0, -1.455e-08, 0.0, -1.0, -1.455e-08, 0.0, 0.0, -1.377e-07, -1.0, 0.0, -1.377e-07, -1.0, 0.0, -1.377e-07, -1.0, 0.0, -1.377e-07, -1.0, -1.869e-06, 4.131e-07, -1.0, -1.869e-06, 4.131e-07, -1.0, -1.869e-06, 4.131e-07, -1.0, -1.869e-06, 4.131e-07, -1.0, -7.415e-07, -1.117e-07, -1.0, -7.415e-07, -1.117e-07, -1.0, -7.415e-07, -1.117e-07, -1.0, -7.415e-07, -1.117e-07, -1.0, -7.415e-07, -1.117e-07, -1.0, -7.415e-07, -1.117e-07, -1.0, -7.415e-07, -1.117e-07, -1.0, -7.415e-07, -1.117e-07, -1.0, 0.0, 1.0, 0.0, 0.0, 1.0, 0.0, 0.0, 1.0, 0.0, 0.0, 1.0, 0.0, -1.0, 1.154e-09, 0.0, -1.0, 1.154e-09, 0.0, -1.0, 1.154e-09, 0.0, -1.0, 1.154e-09, 0.0, -1.0, -4.324e-08, -9.359e-08, -1.0, -4.324e-08, -9.359e-08, -1.0, -4.324e-08, -9.359e-08, -1.0, -4.324e-08, -9.359e-08, -0.0103, 0.9997, -0.02125, -0.0103, 0.9997, -0.02125, -0.0103, 0.9997, -0.02125, -0.01062, 0.9999, -0.01062, -0.01062, 0.9999, -0.01062, -0.01062, 0.9999, -0.01062, -0.01062, 0.9999, -0.01062, 4.445e-07, 0.02322, 0.9997, 4.445e-07, 0.02322, 0.9997, 4.445e-07, 0.02322, 0.9997, 4.445e-07, 0.02322, 0.9997, -1.0, -9.959e-08, 3.03e-07, -1.0, -9.959e-08, 3.03e-07, -1.0, -9.959e-08, 3.03e-07, -1.0, -9.959e-08, 3.03e-07, 1.0, -3.112e-08, -4.544e-07, 1.0, -3.112e-08, -4.544e-07, 1.0, -3.112e-08, -4.544e-07, 1.0, -3.112e-08, -4.544e-07, 9.536e-08, 1.0, -3.762e-06, 9.536e-08, 1.0, -3.762e-06, 9.536e-08, 1.0, -3.762e-06, 9.536e-08, 1.0, -3.762e-06, 2.178e-06, 1.0, -3.762e-06, 2.178e-06, 1.0, -3.762e-06, 2.178e-06, 1.0, -3.762e-06, 0.0, 0.0, 1.0, 0.0, 0.0, 1.0, 0.0, 0.0, 1.0, 0.0, 0.0, 1.0, -3.052e-07, 7.629e-07, -1.0, -3.052e-07, 7.629e-07, -1.0, -3.052e-07, 7.629e-07, -1.0, -3.052e-07, 7.629e-07, -1.0, 0.0, 0.0, 1.0, 0.0, 0.0, 1.0, 0.0, 0.0, 1.0, 0.0, 0.0, 1.0, 0.0, 0.0, 1.0, 0.0, 0.0, 1.0, 0.0, 0.0, 1.0, 0.0, 0.0, 1.0, 0.0, 0.0, 1.0, 0.0, 0.0, 1.0, 0.0, 0.0, 1.0, 0.0, 0.0, 1.0, 0.0004974, 0.009801, 1.0, 0.0004974, 0.009801, 1.0, 0.0004974, 0.009801, 1.0, 0.0004974, 0.009801, 1.0, -1.129e-06, -1.254e-06, -1.0, -1.129e-06, -1.254e-06, -1.0, -1.129e-06, -1.254e-06, -1.0, -1.129e-06, -1.254e-06, -1.0, 1.907e-07, 1.0, -1.392e-06, 1.907e-07, 1.0, -1.392e-06, 1.907e-07, 1.0, -1.392e-06, 1.907e-07, 1.0, -1.392e-06, -1.0, 1.952e-07, 9.498e-07, -1.0, 1.952e-07, 9.498e-07, -1.0, 1.952e-07, 9.498e-07, -1.0, 1.952e-07, 9.498e-07])] * 3)])
me_pb_mergedobject_43092_001 = bpy.data.meshes.new('pb-MergedObject-43092.001')
me_pb_mergedobject_43092_001.from_pydata([(-7.581, -1.0, 7.581), (-7.581, 1.0, 7.581), (-7.581, -1.0, -7.581), (-7.581, 1.0, -7.581), (7.581, -1.0, 7.581), (7.581, 1.0, 7.581), (7.581, -1.0, -7.581), (7.581, 1.0, -7.581)], [], [(0, 1, 3, 2), (2, 3, 7, 6), (6, 7, 5, 4), (4, 5, 1, 0), (2, 6, 4, 0), (7, 3, 1, 5)])
_uv = me_pb_mergedobject_43092_001.uv_layers.new(name='UVMap')
_uv.uv.foreach_set('vector', [0.0, 0.0, 0.0, 0.0, 0.0, 0.0, 0.0, 0.0, 0.0, 0.0, 0.0, 0.0, 0.0, 0.0, 0.0, 0.0, 0.0, 0.0, 0.0, 0.0, 0.0, 0.0, 0.0, 0.0, 0.0, 0.0, 0.0, 0.0, 0.0, 0.0, 0.0, 0.0, 0.0, 0.0, 0.0, 0.0, 0.0, 0.0, 0.0, 0.0, 0.0, 0.0, 0.0, 0.0, 0.0, 0.0, 0.0, 0.0])
me_pb_mergedobject_43092_001.materials.append(mat_default_prototype)
me_pb_mergedobject_43092_001.use_remesh_preserve_volume = False
me_pb_mergedobject_43092_001.use_remesh_preserve_attributes = False
me_pb_mergedobject_43092_001.use_mirror_vertex_groups = False
me_pb_mergedobject_43092_001.update()
me_pb_mergedobject_43092_001.normals_split_custom_set([tuple(v) for v in zip(*[iter([-1.0, 5.266e-08, 0.0, -1.0, 5.266e-08, 0.0, -1.0, 5.266e-08, 0.0, -1.0, 5.266e-08, 0.0, 0.0, 1.907e-06, -1.0, 0.0, 1.907e-06, -1.0, 0.0, 1.907e-06, -1.0, 0.0, 1.907e-06, -1.0, 1.0, -5.266e-08, 0.0, 1.0, -5.266e-08, 0.0, 1.0, -5.266e-08, 0.0, 1.0, -5.266e-08, 0.0, 0.0, -1.907e-06, 1.0, 0.0, -1.907e-06, 1.0, 0.0, -1.907e-06, 1.0, 0.0, -1.907e-06, 1.0, 0.0, -1.0, 0.0, 0.0, -1.0, 0.0, 0.0, -1.0, 0.0, 0.0, -1.0, 0.0, 0.0, 1.0, 0.0, 0.0, 1.0, 0.0, 0.0, 1.0, 0.0, 0.0, 1.0, 0.0])] * 3)])

# ---- objects
ob_building = bpy.data.objects.new('Building', me_pb_mergedobject_43092)
ob_elevator = bpy.data.objects.new('Elevator', me_pb_mergedobject_43092_001)

# ---- transforms, parenting, visibility, modifiers, constraints
ob_building.location = (0.0, 0.0, 0.0)
ob_building.rotation_euler = (1.571, -0.0, 0.0)
ob_building.lineart.crease_threshold = 0.0
ob_elevator.parent = ob_building
ob_elevator.matrix_parent_inverse = Matrix(((1.0, 0.0, 0.0, 0.0), (0.0, -1.629e-07, 1.0, 0.0), (0.0, -1.0, -1.629e-07, 0.0), (0.0, 0.0, 0.0, 1.0)))
ob_elevator.location = (21.52, 25.0, 1.987)
ob_elevator.rotation_euler = (1.571, -0.0, 0.0)
ob_elevator.lineart.crease_threshold = 0.0

# ---- collection membership
col_collection_1.objects.link(ob_building)
col_collection_1.objects.link(ob_elevator)

# ---- scene / render settings (as saved in the file)
scene.frame_start = 1; scene.frame_end = 250; scene.frame_set(0)
scene.render.engine = 'BLENDER_EEVEE_NEXT'
scene.render.resolution_percentage = 50
scene.render.dither_intensity = 0.0
scene.cycles.use_denoising = False
scene.cycles.samples = 128
scene.cycles.sampling_pattern = 'TABULATED_SOBOL'
scene.cycles.use_adaptive_sampling = False
scene.cycles.use_light_tree = False
scene.cycles.blur_glossy = 0.0
scene.cycles.sample_clamp_indirect = 0.0
scene.view_settings.view_transform = 'Standard'
bpy.context.view_layer.update()

# ---- added for rendering (the .blend has no active camera and no usable light): camera, sun
cam_auto = bpy.data.cameras.new('AutoCamera')
cam_auto.lens = 50.0
cam_auto.sensor_width = 36.0
cam_auto.clip_end = 3614.16
ob_auto_camera = bpy.data.objects.new('AutoCamera', cam_auto)
scene.collection.objects.link(ob_auto_camera)
ob_auto_camera.location = (217.457, -247.193, 102.781)
ob_auto_camera.rotation_euler = (1.09748, -7.21219e-08, 0.694738)
scene.camera = ob_auto_camera
light_auto_sun = bpy.data.lights.new('AutoSun', 'SUN')
light_auto_sun.energy = 3.0
light_auto_sun.angle = 0.0523599
ob_auto_sun = bpy.data.objects.new('AutoSun', light_auto_sun)
scene.collection.objects.link(ob_auto_sun)
ob_auto_sun.rotation_euler = (0.872665, 0.174533, 0.523599)
bpy.context.view_layer.update()
